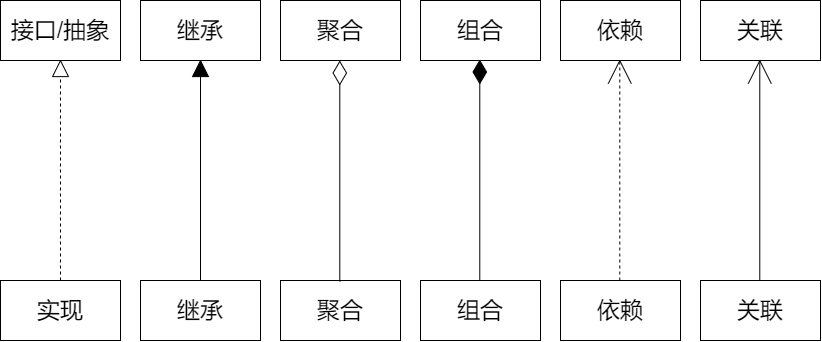

The diagram above was exported from draw.io. Its source (the exported page's mxGraphModel, read from the mxfile embedded in the PNG):
<mxGraphModel dx="1483" dy="783" grid="1" gridSize="10" guides="1" tooltips="1" connect="1" arrows="1" fold="1" page="1" pageScale="1" pageWidth="827" pageHeight="1169" math="0" shadow="0">
  <root>
    <mxCell id="0" />
    <mxCell id="1" parent="0" />
    <mxCell id="SQ7wfmO5zi6kPcyJ3Eb_-1" value="接口/抽象" style="rounded=0;whiteSpace=wrap;html=1;fontSize=23;" vertex="1" parent="1">
      <mxGeometry x="4" y="170" width="120" height="60" as="geometry" />
    </mxCell>
    <mxCell id="SQ7wfmO5zi6kPcyJ3Eb_-2" value="继承" style="rounded=0;whiteSpace=wrap;html=1;fontSize=23;" vertex="1" parent="1">
      <mxGeometry x="144" y="170" width="120" height="60" as="geometry" />
    </mxCell>
    <mxCell id="SQ7wfmO5zi6kPcyJ3Eb_-3" value="聚合" style="rounded=0;whiteSpace=wrap;html=1;fontSize=23;" vertex="1" parent="1">
      <mxGeometry x="284" y="170" width="120" height="60" as="geometry" />
    </mxCell>
    <mxCell id="SQ7wfmO5zi6kPcyJ3Eb_-4" value="组合" style="rounded=0;whiteSpace=wrap;html=1;fontSize=23;" vertex="1" parent="1">
      <mxGeometry x="424" y="170" width="120" height="60" as="geometry" />
    </mxCell>
    <mxCell id="SQ7wfmO5zi6kPcyJ3Eb_-6" value="依赖" style="rounded=0;whiteSpace=wrap;html=1;fontSize=23;" vertex="1" parent="1">
      <mxGeometry x="564" y="170" width="120" height="60" as="geometry" />
    </mxCell>
    <mxCell id="SQ7wfmO5zi6kPcyJ3Eb_-7" value="关联" style="rounded=0;whiteSpace=wrap;html=1;fontSize=23;" vertex="1" parent="1">
      <mxGeometry x="704" y="170" width="120" height="60" as="geometry" />
    </mxCell>
    <mxCell id="SQ7wfmO5zi6kPcyJ3Eb_-20" value="实现" style="rounded=0;whiteSpace=wrap;html=1;fontSize=23;" vertex="1" parent="1">
      <mxGeometry x="4" y="450" width="120" height="60" as="geometry" />
    </mxCell>
    <mxCell id="SQ7wfmO5zi6kPcyJ3Eb_-21" value="继承" style="rounded=0;whiteSpace=wrap;html=1;fontSize=23;" vertex="1" parent="1">
      <mxGeometry x="144" y="450" width="120" height="60" as="geometry" />
    </mxCell>
    <mxCell id="SQ7wfmO5zi6kPcyJ3Eb_-22" value="聚合" style="rounded=0;whiteSpace=wrap;html=1;fontSize=23;" vertex="1" parent="1">
      <mxGeometry x="284" y="450" width="120" height="60" as="geometry" />
    </mxCell>
    <mxCell id="SQ7wfmO5zi6kPcyJ3Eb_-23" value="组合" style="rounded=0;whiteSpace=wrap;html=1;fontSize=23;" vertex="1" parent="1">
      <mxGeometry x="424" y="450" width="120" height="60" as="geometry" />
    </mxCell>
    <mxCell id="SQ7wfmO5zi6kPcyJ3Eb_-24" value="依赖" style="rounded=0;whiteSpace=wrap;html=1;fontSize=23;" vertex="1" parent="1">
      <mxGeometry x="564" y="450" width="120" height="60" as="geometry" />
    </mxCell>
    <mxCell id="SQ7wfmO5zi6kPcyJ3Eb_-25" value="关联" style="rounded=0;whiteSpace=wrap;html=1;fontSize=23;" vertex="1" parent="1">
      <mxGeometry x="704" y="450" width="120" height="60" as="geometry" />
    </mxCell>
    <mxCell id="SQ7wfmO5zi6kPcyJ3Eb_-30" value="" style="endArrow=block;dashed=1;endFill=0;endSize=15;html=1;fontSize=23;exitX=0.5;exitY=0;exitDx=0;exitDy=0;startSize=10;targetPerimeterSpacing=0;" edge="1" parent="1" source="SQ7wfmO5zi6kPcyJ3Eb_-20">
      <mxGeometry width="160" relative="1" as="geometry">
        <mxPoint x="-86" y="228.57" as="sourcePoint" />
        <mxPoint x="64" y="229" as="targetPoint" />
      </mxGeometry>
    </mxCell>
    <mxCell id="SQ7wfmO5zi6kPcyJ3Eb_-31" value="" style="endArrow=block;endFill=1;endSize=15;html=1;fontSize=23;exitX=0.5;exitY=0;exitDx=0;exitDy=0;startSize=10;targetPerimeterSpacing=0;" edge="1" parent="1">
      <mxGeometry width="160" relative="1" as="geometry">
        <mxPoint x="204" y="450" as="sourcePoint" />
        <mxPoint x="204" y="229" as="targetPoint" />
      </mxGeometry>
    </mxCell>
    <mxCell id="SQ7wfmO5zi6kPcyJ3Eb_-32" value="" style="endArrow=diamondThin;endFill=0;endSize=22;html=1;fontSize=23;exitX=0.5;exitY=0;exitDx=0;exitDy=0;startSize=10;targetPerimeterSpacing=0;" edge="1" parent="1">
      <mxGeometry width="160" relative="1" as="geometry">
        <mxPoint x="343.28999999999996" y="451" as="sourcePoint" />
        <mxPoint x="343.28999999999996" y="230" as="targetPoint" />
      </mxGeometry>
    </mxCell>
    <mxCell id="SQ7wfmO5zi6kPcyJ3Eb_-35" value="" style="endArrow=diamondThin;endFill=1;endSize=22;html=1;fontSize=23;exitX=0.5;exitY=0;exitDx=0;exitDy=0;startSize=10;targetPerimeterSpacing=0;" edge="1" parent="1">
      <mxGeometry width="160" relative="1" as="geometry">
        <mxPoint x="483.28999999999996" y="450" as="sourcePoint" />
        <mxPoint x="483.28999999999996" y="228.9999999999999" as="targetPoint" />
      </mxGeometry>
    </mxCell>
    <mxCell id="SQ7wfmO5zi6kPcyJ3Eb_-36" value="" style="endArrow=open;endFill=0;endSize=22;html=1;fontSize=23;exitX=0.5;exitY=0;exitDx=0;exitDy=0;startSize=10;targetPerimeterSpacing=0;dashed=1;" edge="1" parent="1">
      <mxGeometry width="160" relative="1" as="geometry">
        <mxPoint x="623.29" y="450" as="sourcePoint" />
        <mxPoint x="623.29" y="228.9999999999999" as="targetPoint" />
      </mxGeometry>
    </mxCell>
    <mxCell id="SQ7wfmO5zi6kPcyJ3Eb_-37" value="" style="endArrow=open;endFill=0;endSize=22;html=1;fontSize=23;exitX=0.5;exitY=0;exitDx=0;exitDy=0;startSize=10;targetPerimeterSpacing=0;" edge="1" parent="1">
      <mxGeometry width="160" relative="1" as="geometry">
        <mxPoint x="763.29" y="450" as="sourcePoint" />
        <mxPoint x="763.29" y="228.9999999999999" as="targetPoint" />
      </mxGeometry>
    </mxCell>
  </root>
</mxGraphModel>